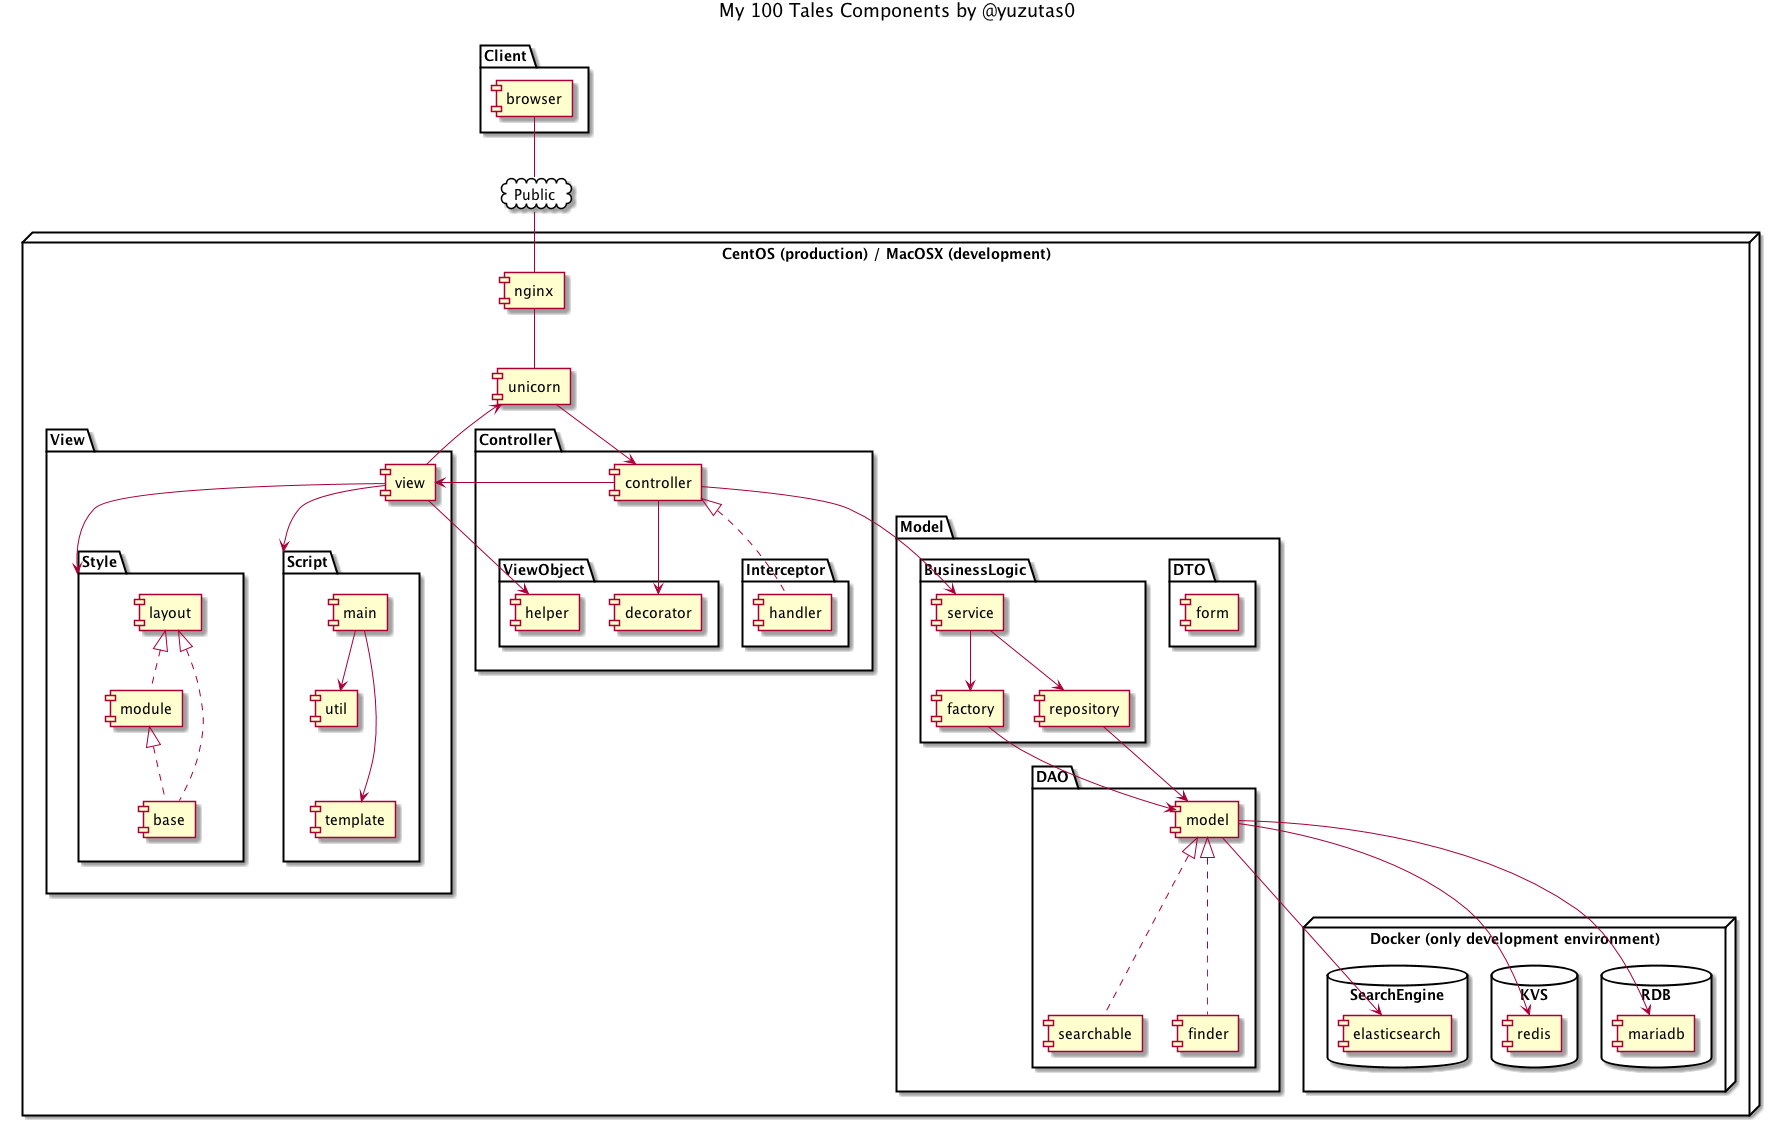

The diagram above was rendered by PlantUML. Its source (embedded in the PNG):
@startuml

title My 100 Tales Components by @yuzutas0

package "Client" {
  [browser]
}

cloud Public {
  browser -- Public
}

node "CentOS (production) / MacOSX (development)" {
  Public -- [nginx]
  nginx -- [unicorn]

  package "View" {
    [view] -> unicorn

    package "Style" {
      view -> Style
      [layout] <|.. [module]
      layout <|.. [base]
      module <|.. base
    }

    package "Script" {
      view -> Script
      [main] --> [util]
      main ---> [template]
    }
  }

  package "Controller" {
    unicorn -> [controller]
    controller -> view

    package "Interceptor" {
      controller <|.. [handler]
    }

    package "ViewObject" {
      view --> [helper]
      controller --> [decorator]
    }
  }

  package "Model" {

    package "DTO" {
      [form]
    }

    package "BusinessLogic" {
      controller --> [service]
      service --> [repository]
      service --> [factory]
    }

    package "DAO" {
      [model]
      model <|.. [searchable]
      model <|.. [finder]
      factory -> model
      repository -> model
    }
  }

  node "Docker (only development environment)" {

    database "RDB" {
      model --> [mariadb]
    }

    database "KVS" {
      model --> [redis]
    }

    database "SearchEngine" {
      model --> [elasticsearch]
    }
  }
}

@enduml